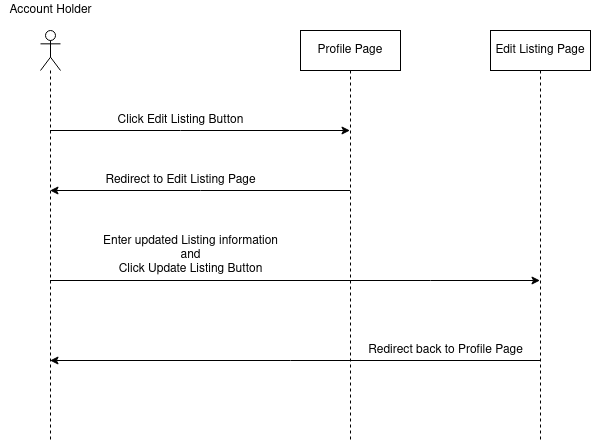

The diagram above was exported from draw.io. Its source (the exported page's mxGraphModel, read from the mxfile embedded in the PNG):
<mxGraphModel dx="-80" dy="790" grid="1" gridSize="10" guides="1" tooltips="1" connect="1" arrows="1" fold="1" page="1" pageScale="1" pageWidth="850" pageHeight="1100" math="0" shadow="0">
  <root>
    <mxCell id="0" />
    <mxCell id="1" parent="0" />
    <mxCell id="JG44IckjFiNvJJS-vBPO-8" style="edgeStyle=orthogonalEdgeStyle;rounded=0;orthogonalLoop=1;jettySize=auto;html=1;" edge="1" parent="1" source="JG44IckjFiNvJJS-vBPO-10" target="JG44IckjFiNvJJS-vBPO-12">
      <mxGeometry relative="1" as="geometry">
        <Array as="points">
          <mxPoint x="1130" y="490" />
          <mxPoint x="1130" y="490" />
        </Array>
      </mxGeometry>
    </mxCell>
    <mxCell id="JG44IckjFiNvJJS-vBPO-9" style="edgeStyle=orthogonalEdgeStyle;rounded=0;orthogonalLoop=1;jettySize=auto;html=1;" edge="1" parent="1" source="JG44IckjFiNvJJS-vBPO-10" target="JG44IckjFiNvJJS-vBPO-17">
      <mxGeometry relative="1" as="geometry">
        <Array as="points">
          <mxPoint x="1380" y="640" />
          <mxPoint x="1380" y="640" />
        </Array>
      </mxGeometry>
    </mxCell>
    <mxCell id="JG44IckjFiNvJJS-vBPO-10" value="" style="shape=umlLifeline;participant=umlActor;perimeter=lifelinePerimeter;whiteSpace=wrap;html=1;container=1;collapsible=0;recursiveResize=0;verticalAlign=top;spacingTop=36;outlineConnect=0;" vertex="1" parent="1">
      <mxGeometry x="990" y="390" width="20" height="410" as="geometry" />
    </mxCell>
    <mxCell id="JG44IckjFiNvJJS-vBPO-11" style="edgeStyle=orthogonalEdgeStyle;rounded=0;orthogonalLoop=1;jettySize=auto;html=1;" edge="1" parent="1" source="JG44IckjFiNvJJS-vBPO-12" target="JG44IckjFiNvJJS-vBPO-10">
      <mxGeometry relative="1" as="geometry">
        <Array as="points">
          <mxPoint x="1150" y="550" />
          <mxPoint x="1150" y="550" />
        </Array>
      </mxGeometry>
    </mxCell>
    <mxCell id="JG44IckjFiNvJJS-vBPO-12" value="Profile Page" style="shape=umlLifeline;perimeter=lifelinePerimeter;whiteSpace=wrap;html=1;container=1;collapsible=0;recursiveResize=0;outlineConnect=0;" vertex="1" parent="1">
      <mxGeometry x="1250" y="390" width="100" height="410" as="geometry" />
    </mxCell>
    <mxCell id="JG44IckjFiNvJJS-vBPO-13" value="Account Holder" style="text;html=1;resizable=0;autosize=1;align=center;verticalAlign=middle;points=[];fillColor=none;strokeColor=none;rounded=0;" vertex="1" parent="1">
      <mxGeometry x="950" y="360" width="100" height="20" as="geometry" />
    </mxCell>
    <mxCell id="JG44IckjFiNvJJS-vBPO-14" value="&lt;div&gt;Click Edit Listing Button&lt;/div&gt;" style="text;html=1;resizable=0;autosize=1;align=center;verticalAlign=middle;points=[];fillColor=none;strokeColor=none;rounded=0;" vertex="1" parent="1">
      <mxGeometry x="1060" y="470" width="140" height="20" as="geometry" />
    </mxCell>
    <mxCell id="JG44IckjFiNvJJS-vBPO-15" value="Redirect to Edit Listing Page" style="text;html=1;resizable=0;autosize=1;align=center;verticalAlign=middle;points=[];fillColor=none;strokeColor=none;rounded=0;" vertex="1" parent="1">
      <mxGeometry x="1045" y="530" width="170" height="20" as="geometry" />
    </mxCell>
    <mxCell id="JG44IckjFiNvJJS-vBPO-16" style="edgeStyle=orthogonalEdgeStyle;rounded=0;orthogonalLoop=1;jettySize=auto;html=1;" edge="1" parent="1" source="JG44IckjFiNvJJS-vBPO-17" target="JG44IckjFiNvJJS-vBPO-10">
      <mxGeometry relative="1" as="geometry">
        <Array as="points">
          <mxPoint x="1240" y="720" />
          <mxPoint x="1240" y="720" />
        </Array>
      </mxGeometry>
    </mxCell>
    <mxCell id="JG44IckjFiNvJJS-vBPO-17" value="Edit Listing Page" style="shape=umlLifeline;perimeter=lifelinePerimeter;whiteSpace=wrap;html=1;container=1;collapsible=0;recursiveResize=0;outlineConnect=0;" vertex="1" parent="1">
      <mxGeometry x="1440" y="390" width="100" height="410" as="geometry" />
    </mxCell>
    <mxCell id="JG44IckjFiNvJJS-vBPO-18" value="&lt;div&gt;Enter updated Listing information&lt;/div&gt;&lt;div&gt;and&lt;/div&gt;&lt;div&gt;Click Update Listing Button&lt;/div&gt;" style="text;html=1;resizable=0;autosize=1;align=center;verticalAlign=middle;points=[];fillColor=none;strokeColor=none;rounded=0;" vertex="1" parent="1">
      <mxGeometry x="1045" y="590" width="190" height="50" as="geometry" />
    </mxCell>
    <mxCell id="JG44IckjFiNvJJS-vBPO-19" value="Redirect back to Profile Page" style="text;html=1;resizable=0;autosize=1;align=center;verticalAlign=middle;points=[];fillColor=none;strokeColor=none;rounded=0;" vertex="1" parent="1">
      <mxGeometry x="1310" y="700" width="170" height="20" as="geometry" />
    </mxCell>
  </root>
</mxGraphModel>